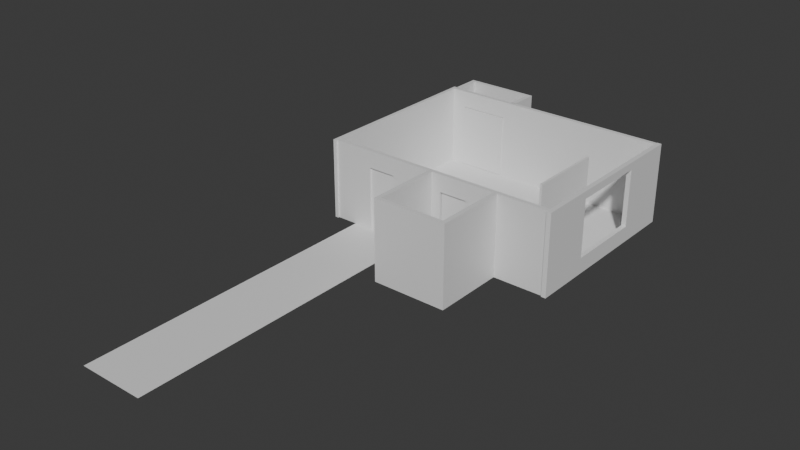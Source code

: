 # Source: Apartmentv2.blend  (saved by Blender 4.2.67; exported with 4.5.12 LTS)
import bpy
from mathutils import Matrix  # noqa: F401  (used for matrix-valued properties, if any)

bpy.ops.wm.read_factory_settings(use_empty=True)
scene = bpy.context.scene
scene.name = 'Scene'

# ---- collections
col_collection = bpy.data.collections.new('Collection'); scene.collection.children.link(col_collection)
col_collection_2 = bpy.data.collections.new('Collection 2'); scene.collection.children.link(col_collection_2)
col_floors = bpy.data.collections.new('floors'); scene.collection.children.link(col_floors)
col_doorelementplaceholders = bpy.data.collections.new('doorElementPlaceholders'); scene.collection.children.link(col_doorelementplaceholders)

# ---- materials (node trees are filled in below, after node groups)
mat_m_metaltiled = bpy.data.materials.new('M_metalTiled')
mat_m_outlet = bpy.data.materials.new('M_outlet')
mat_m_wallborder = bpy.data.materials.new('M_wallBorder')
mat_m_outlet_001 = bpy.data.materials.new('M_outlet.001')
mat_m_woodwall = bpy.data.materials.new('M_woodWall')
mat_m_tiledfloor = bpy.data.materials.new('M_TiledFloor')
mat_m_carpet = bpy.data.materials.new('M_carpet')

# ---- material node trees
mat_m_metaltiled.use_nodes = True; mat_m_metaltiled.node_tree.nodes.clear()
_N = mat_m_metaltiled.node_tree.nodes; _L = mat_m_metaltiled.node_tree.links
n0 = _N.new('ShaderNodeBsdfPrincipled'); n0.name = 'Principled BSDF'; n0.location = (10, 300)
n1 = _N.new('ShaderNodeOutputMaterial'); n1.name = 'Material Output'; n1.location = (300, 300)
_L.new(n0.outputs[0], n1.inputs[0])
n1.is_active_output = True
mat_m_outlet.use_nodes = True; mat_m_outlet.node_tree.nodes.clear()
_N = mat_m_outlet.node_tree.nodes; _L = mat_m_outlet.node_tree.links
n0 = _N.new('ShaderNodeBsdfPrincipled'); n0.name = 'Principled BSDF'; n0.location = (10, 300)
n1 = _N.new('ShaderNodeOutputMaterial'); n1.name = 'Material Output'; n1.location = (300, 300)
_L.new(n0.outputs[0], n1.inputs[0])
n1.is_active_output = True
mat_m_wallborder.use_nodes = True; mat_m_wallborder.node_tree.nodes.clear()
_N = mat_m_wallborder.node_tree.nodes; _L = mat_m_wallborder.node_tree.links
n0 = _N.new('ShaderNodeBsdfPrincipled'); n0.name = 'Principled BSDF'; n0.location = (10, 300)
n1 = _N.new('ShaderNodeOutputMaterial'); n1.name = 'Material Output'; n1.location = (300, 300)
_L.new(n0.outputs[0], n1.inputs[0])
n1.is_active_output = True
mat_m_outlet_001.use_nodes = True; mat_m_outlet_001.node_tree.nodes.clear()
_N = mat_m_outlet_001.node_tree.nodes; _L = mat_m_outlet_001.node_tree.links
n0 = _N.new('ShaderNodeBsdfPrincipled'); n0.name = 'Principled BSDF'; n0.location = (10, 300)
n1 = _N.new('ShaderNodeOutputMaterial'); n1.name = 'Material Output'; n1.location = (300, 300)
_L.new(n0.outputs[0], n1.inputs[0])
n1.is_active_output = True
mat_m_woodwall.use_nodes = True; mat_m_woodwall.node_tree.nodes.clear()
_N = mat_m_woodwall.node_tree.nodes; _L = mat_m_woodwall.node_tree.links
n0 = _N.new('ShaderNodeBsdfPrincipled'); n0.name = 'Principled BSDF'; n0.location = (10, 300)
n1 = _N.new('ShaderNodeOutputMaterial'); n1.name = 'Material Output'; n1.location = (300, 300)
_L.new(n0.outputs[0], n1.inputs[0])
n1.is_active_output = True
mat_m_tiledfloor.use_nodes = True; mat_m_tiledfloor.node_tree.nodes.clear()
_N = mat_m_tiledfloor.node_tree.nodes; _L = mat_m_tiledfloor.node_tree.links
n0 = _N.new('ShaderNodeBsdfPrincipled'); n0.name = 'Principled BSDF'; n0.location = (10, 300)
n1 = _N.new('ShaderNodeOutputMaterial'); n1.name = 'Material Output'; n1.location = (300, 300)
_L.new(n0.outputs[0], n1.inputs[0])
n1.is_active_output = True
mat_m_carpet.use_nodes = True; mat_m_carpet.node_tree.nodes.clear()
_N = mat_m_carpet.node_tree.nodes; _L = mat_m_carpet.node_tree.links
n0 = _N.new('ShaderNodeBsdfPrincipled'); n0.name = 'Principled BSDF'; n0.location = (10, 300)
n1 = _N.new('ShaderNodeOutputMaterial'); n1.name = 'Material Output'; n1.location = (300, 300)
_L.new(n0.outputs[0], n1.inputs[0])
n1.is_active_output = True

# ---- world
world_world = bpy.data.worlds.new('World'); scene.world = world_world
world_world.use_nodes = True; world_world.node_tree.nodes.clear()
_N = world_world.node_tree.nodes; _L = world_world.node_tree.links
n0 = _N.new('ShaderNodeOutputWorld'); n0.name = 'World Output'; n0.location = (300, 300)
n1 = _N.new('ShaderNodeBackground'); n1.name = 'Background'; n1.location = (10, 300)
n1.inputs[0].default_value = (0.05088, 0.05088, 0.05088, 1.0)
_L.new(n1.outputs[0], n0.inputs[0])
n0.is_active_output = True
world_world.color = (0.05088, 0.05088, 0.05088)
world_world.sun_shadow_jitter_overblur = 0.0

# ---- meshes
me_plane_003 = bpy.data.meshes.new('Plane.003')
me_plane_003.from_pydata([(-101.9, 72.29, -6.441), (100.0, 72.29, -6.441), (-101.9, 74.2, -6.441), (100.0, 74.2, -6.441), (-101.4, 73.69, -3.996), (-101.4, 72.8, -3.996), (99.57, 72.8, -3.996), (99.57, 73.69, -3.996), (-101.9, 73.87, -3.996), (-101.9, 72.62, -3.996), (100.0, 72.62, -3.996), (100.0, 73.87, -3.996), (-99.71, 73.81, -5.909), (-99.71, 72.68, -5.909), (99.67, 72.68, -5.909), (99.67, 73.81, -5.909), (100.0, 74.2, -5.238), (100.0, 72.29, -5.238), (-101.9, 72.29, -5.238), (-101.9, 74.2, -5.238), (-100.8, 73.81, -4.419), (99.6, 73.81, -4.419), (99.6, 72.68, -4.419), (-100.8, 72.68, -4.419), (100.0, 74.11, -4.423), (-101.9, 72.38, -4.423), (100.0, 72.38, -4.423), (-101.9, 74.11, -4.423)], [], [(0, 2, 3, 1), (21, 20, 12, 15), (26, 24, 11, 10), (27, 25, 9, 8), (24, 27, 8, 11), (25, 26, 10, 9), (5, 4, 8, 9), (6, 5, 9, 10), (7, 6, 10, 11), (4, 7, 11, 8), (13, 14, 15, 12), (23, 22, 14, 13), (22, 21, 15, 14), (20, 23, 13, 12), (0, 1, 17, 18), (3, 2, 19, 16), (2, 0, 18, 19), (1, 3, 16, 17), (4, 5, 23, 20), (6, 7, 21, 22), (5, 6, 22, 23), (7, 4, 20, 21), (18, 17, 26, 25), (16, 19, 27, 24), (19, 18, 25, 27), (17, 16, 24, 26)])
_uv = me_plane_003.uv_layers.new(name='UVMap')
_uv.uv.foreach_set('vector', [0.03383, 1.0, 0.02439, 1.0, 0.02439, 1.842e-07, 0.03383, -6.586e-09, 0.03588, 0.9959, 0.03588, 0.002979, 0.04325, 0.008482, 0.04325, 0.9962, 0.07348, 0.5601, 0.0649, 0.5601, 0.06609, 0.558, 0.07228, 0.558, 0.07348, 0.5722, 0.0649, 0.5722, 0.06609, 0.5701, 0.07228, 0.5701, 0.01438, -3.671e-08, 0.01438, 1.0, 0.01219, 1.0, 0.01219, -3.688e-08, 0.002189, 1.652e-10, 0.002188, 1.0, -1.986e-10, 1.0, 7.53e-08, 5.685e-15, 0.05795, 0.002135, 0.05357, 0.002135, 0.05266, 2.302e-09, 0.05885, 1.916e-07, 0.05795, 0.9979, 0.05795, 0.002135, 0.05885, 1.916e-07, 0.05885, 1.0, 0.05357, 0.9979, 0.05795, 0.9979, 0.05885, 1.0, 0.05266, 1.0, 0.05357, 0.002135, 0.05357, 0.9979, 0.05266, 1.0, 0.05266, 2.302e-09, 0.06447, 1.162e-07, 0.06447, 0.9877, 0.05885, 0.9877, 0.05885, 2.572e-09, 0.0453, 0.9932, 0.0453, 0.0003215, 0.05266, 3.976e-09, 0.05266, 0.9877, 0.06447, 0.5843, 0.07008, 0.5843, 0.07008, 0.5917, 0.06447, 0.5917, 0.06447, 0.5917, 0.07008, 0.5917, 0.07008, 0.5991, 0.06447, 0.5991, 0.01219, 9.206e-10, 0.01219, 1.0, 0.006247, 1.0, 0.006247, 4.716e-10, 0.02439, -3.596e-08, 0.02439, 1.0, 0.01844, 1.0, 0.01844, -3.641e-08, 0.07391, 0.5822, 0.06447, 0.5822, 0.06447, 0.5762, 0.07391, 0.5762, 0.07391, 0.5701, 0.06447, 0.5701, 0.06447, 0.5641, 0.07391, 0.5641, 0.05357, 0.002135, 0.05795, 0.002135, 0.05857, 0.005114, 0.05296, 0.005113, 0.06509, 0.5822, 0.06947, 0.5822, 0.07008, 0.5843, 0.06447, 0.5843, 0.04325, 0.9962, 0.04325, 0.0004956, 0.0453, 0.0003215, 0.0453, 0.9932, 0.03383, 0.9957, 0.03383, 2.554e-09, 0.03588, 0.002979, 0.03588, 0.9959, 0.006247, 4.716e-10, 0.006247, 1.0, 0.002188, 1.0, 0.002189, 1.652e-10, 0.01844, -3.641e-08, 0.01844, 1.0, 0.01438, 1.0, 0.01438, -3.671e-08, 0.07391, 0.5762, 0.06447, 0.5762, 0.0649, 0.5722, 0.07348, 0.5722, 0.07391, 0.5641, 0.06447, 0.5641, 0.0649, 0.5601, 0.07348, 0.5601])
me_plane_003.materials.append(mat_m_metaltiled)
me_plane_003.update()
me_plane_004 = bpy.data.meshes.new('Plane.004')
me_plane_004.from_pydata([(-0.8425, -0.375, 0.0), (0.375, -0.375, 0.0), (-0.8425, 0.375, 0.0), (0.375, 0.375, 0.0), (-0.8425, -0.375, -0.08575), (0.375, -0.375, -0.08575), (-0.8425, 0.375, -0.08575), (0.375, 0.375, -0.08575), (-0.8425, 0.0, -0.01428), (0.375, 0.0, -0.01428), (-0.8425, -0.1994, 0.03348), (-0.8425, 0.1994, 0.03348), (-0.8425, 0.0, -0.01423), (-0.8425, 0.0, 0.04921), (0.375, 0.1994, 0.03348), (0.375, -0.1994, 0.03348), (0.375, 0.0, -0.01423), (0.375, 0.0, 0.04921)], [], [(3, 14, 16, 9, 7), (12, 11, 2, 6, 8), (11, 14, 3, 2), (16, 15, 1, 5, 9), (0, 1, 15, 10), (2, 3, 7, 6), (1, 0, 4, 5), (10, 13, 12), (13, 11, 12), (14, 17, 16), (17, 15, 16), (14, 11, 13, 17), (17, 13, 10, 15), (0, 10, 12, 8, 4)])
_uv = me_plane_004.uv_layers.new(name='UVMap')
_uv.uv.foreach_set('vector', [0.06489, 0.6353, 0.06506, 0.6362, 0.06482, 0.6371, 0.06482, 0.6371, 0.06447, 0.6353, 0.06482, 0.6409, 0.06506, 0.6418, 0.06489, 0.6427, 0.06447, 0.6427, 0.06482, 0.6409, 0.06731, 0.6051, 0.06731, 0.5991, 0.06818, 0.5991, 0.06818, 0.6051, 0.06482, 0.6371, 0.06506, 0.6381, 0.06489, 0.639, 0.06447, 0.639, 0.06482, 0.6371, 0.06447, 0.6051, 0.06447, 0.5991, 0.06534, 0.5991, 0.06534, 0.6051, 0.06447, 0.6172, 0.06447, 0.6112, 0.06489, 0.6112, 0.06489, 0.6172, 0.06447, 0.6232, 0.06447, 0.6172, 0.06489, 0.6172, 0.06489, 0.6232, 0.06506, 0.6399, 0.06514, 0.6409, 0.06482, 0.6409, 0.06514, 0.6409, 0.06506, 0.6418, 0.06482, 0.6409, 0.06506, 0.6362, 0.06514, 0.6371, 0.06482, 0.6371, 0.06514, 0.6371, 0.06506, 0.6381, 0.06482, 0.6371, 0.06731, 0.5991, 0.06731, 0.6051, 0.06633, 0.6051, 0.06633, 0.5991, 0.06633, 0.5991, 0.06633, 0.6051, 0.06534, 0.6051, 0.06534, 0.5991, 0.06489, 0.639, 0.06506, 0.6399, 0.06482, 0.6409, 0.06482, 0.6409, 0.06447, 0.639])
me_plane_004.materials.append(mat_m_metaltiled)
me_plane_004.update()
me_plane_005 = bpy.data.meshes.new('Plane.005')
me_plane_005.from_pydata([(-0.8425, -0.375, 0.0), (0.375, -0.375, 0.0), (-0.8425, 0.375, 0.0), (0.375, 0.375, 0.0), (-0.8425, -0.375, -0.08575), (0.375, -0.375, -0.08575), (-0.8425, 0.375, -0.08575), (0.375, 0.375, -0.08575), (-0.8425, 0.0, -0.01428), (0.375, 0.0, -0.01428), (-0.8425, -0.1994, 0.03348), (-0.8425, 0.1994, 0.03348), (-0.8425, 0.0, -0.01423), (-0.8425, 0.0, 0.04921), (0.375, 0.1994, 0.03348), (0.375, -0.1994, 0.03348), (0.375, 0.0, -0.01423), (0.375, 0.0, 0.04921)], [], [(3, 14, 16, 9, 7), (12, 11, 2, 6, 8), (11, 14, 3, 2), (16, 15, 1, 5, 9), (0, 1, 15, 10), (2, 3, 7, 6), (1, 0, 4, 5), (10, 13, 12), (13, 11, 12), (14, 17, 16), (17, 15, 16), (14, 11, 13, 17), (17, 13, 10, 15), (0, 10, 12, 8, 4)])
_uv = me_plane_005.uv_layers.new(name='UVMap')
_uv.uv.foreach_set('vector', [0.06489, 0.6427, 0.06506, 0.6436, 0.06482, 0.6446, 0.06482, 0.6446, 0.06447, 0.6427, 0.06482, 0.6483, 0.06506, 0.6493, 0.06489, 0.6501, 0.06447, 0.6501, 0.06482, 0.6483, 0.06731, 0.6112, 0.06731, 0.6051, 0.06818, 0.6051, 0.06818, 0.6112, 0.06482, 0.6446, 0.06506, 0.6456, 0.06489, 0.6464, 0.06447, 0.6464, 0.06482, 0.6446, 0.06447, 0.6112, 0.06447, 0.6051, 0.06534, 0.6051, 0.06534, 0.6112, 0.06447, 0.6292, 0.06447, 0.6232, 0.06489, 0.6232, 0.06489, 0.6292, 0.06447, 0.6353, 0.06447, 0.6292, 0.06489, 0.6292, 0.06489, 0.6353, 0.06506, 0.6473, 0.06514, 0.6483, 0.06482, 0.6483, 0.06514, 0.6483, 0.06506, 0.6493, 0.06482, 0.6483, 0.06506, 0.6436, 0.06514, 0.6446, 0.06482, 0.6446, 0.06514, 0.6446, 0.06506, 0.6456, 0.06482, 0.6446, 0.06731, 0.6051, 0.06731, 0.6112, 0.06633, 0.6112, 0.06633, 0.6051, 0.06633, 0.6051, 0.06633, 0.6112, 0.06534, 0.6112, 0.06534, 0.6051, 0.06489, 0.6464, 0.06506, 0.6473, 0.06482, 0.6483, 0.06482, 0.6483, 0.06447, 0.6464])
me_plane_005.materials.append(mat_m_metaltiled)
me_plane_005.update()
me_cube_003 = bpy.data.meshes.new('Cube.003')
me_cube_003.from_pydata([(-0.4264, -4.576, -6.5), (-0.4264, 4.576, -6.5), (-0.4264, -4.576, 6.5), (-0.4264, 4.576, 6.5), (0.4264, -4.069, 6.005), (0.4264, -4.069, -6.005), (0.4264, 4.069, -6.005), (0.4264, 4.069, 6.005), (0.263, -4.268, -6.216), (0.006531, -4.434, -6.381), (0.006531, -4.434, 6.381), (0.263, -4.268, 6.216), (0.263, 4.268, -6.216), (0.006531, 4.434, -6.381), (0.263, 4.268, 6.216), (0.006531, 4.434, 6.381)], [], [(5, 6, 7, 4), (10, 15, 3, 2), (6, 5, 8, 12), (4, 7, 14, 11), (7, 6, 12, 14), (15, 13, 1, 3), (9, 10, 2, 0), (13, 9, 0, 1), (15, 10, 11, 14), (13, 15, 14, 12), (9, 13, 12, 8), (10, 9, 8, 11), (5, 4, 11, 8)])
me_cube_003.polygons.foreach_set('use_smooth', [True] * 13)
_uv = me_cube_003.uv_layers.new(name='UVMap')
_uv.uv.foreach_set('vector', [0.469, 0.5275, 0.1508, 0.5275, 0.1508, 0.05797, 0.469, 0.05797, 0.1031, 0.06342, 0.1031, 0.4363, 0.08441, 0.4423, 0.08441, 0.05744, 0.08441, 0.8059, 0.08441, 0.4637, 0.09431, 0.4553, 0.09431, 0.8143, 0.1256, 0.07877, 0.1256, 0.421, 0.1157, 0.4294, 0.1157, 0.0704, 0.1261, 0.1889, 0.1261, 0.6939, 0.1157, 0.7028, 0.1157, 0.18, 0.1029, 0.173, 0.1029, 0.7097, 0.08441, 0.7147, 0.08441, 0.168, 0.1076, 0.725, 0.1076, 0.1884, 0.1261, 0.1834, 0.1261, 0.7301, 0.107, 0.8212, 0.107, 0.4483, 0.1256, 0.4423, 0.1256, 0.8272, 0.1031, 0.4363, 0.1031, 0.06342, 0.1157, 0.0704, 0.1157, 0.4294, 0.1029, 0.7097, 0.1029, 0.173, 0.1157, 0.18, 0.1157, 0.7028, 0.107, 0.4483, 0.107, 0.8212, 0.09431, 0.8143, 0.09431, 0.4553, 0.1076, 0.1884, 0.1076, 0.725, 0.09479, 0.7181, 0.09479, 0.1953, 0.08441, 0.7092, 0.08441, 0.2042, 0.09479, 0.1953, 0.09479, 0.7181])
me_cube_003.materials.append(mat_m_outlet)
me_cube_003.update()
me_cube = bpy.data.meshes.new('Cube')
me_cube.from_pydata([(-122.2, -246.4, -298.8), (42.06, -246.4, -298.8), (-122.2, -246.6, -298.8), (-122.2, -246.6, -291.4), (42.06, -246.6, -298.8), (42.06, -246.6, -291.4), (-122.2, -246.4, -291.8), (-122.2, -246.4, -292.0), (42.06, -246.4, -292.0), (42.06, -246.4, -291.8), (42.06, -246.6, -292.0), (-122.2, -246.6, -292.0)], [], [(5, 9, 6, 3), (10, 5, 3, 11), (0, 7, 8, 1), (1, 4, 2, 0), (6, 9, 8, 7), (4, 10, 11, 2), (8, 9, 5, 10), (1, 8, 10, 4), (7, 0, 2, 11), (7, 11, 3, 6)])
_uv = me_cube.uv_layers.new(name='UVMap')
_uv.uv.foreach_set('vector', [0.1705, 0.6062, 0.1713, 0.6062, 0.1713, 0.9093, 0.1705, 0.9093, 0.1715, 0.6062, 0.1705, 0.6062, 0.1705, 0.3031, 0.1715, 0.3031, 0.1839, 0.9093, 0.1716, 0.9093, 0.1716, 0.6062, 0.1839, 0.6062, 0.1208, 0.5971, 0.1203, 0.6769, 0.1203, 0.3738, 0.1208, 0.3738, 0.1713, 0.9093, 0.1713, 0.6062, 0.1716, 0.6062, 0.1716, 0.9093, 0.1842, 0.6062, 0.1715, 0.6062, 0.1715, 0.3031, 0.1842, 0.3031, 0.06847, 0.864, 0.06854, 0.8638, 0.06891, 0.863, 0.06891, 0.864, 0.06847, 0.8767, 0.06847, 0.864, 0.06891, 0.864, 0.06891, 0.8767, 0.06891, 0.8777, 0.06891, 0.8904, 0.06847, 0.8904, 0.06847, 0.8777, 0.06891, 0.8777, 0.06847, 0.8777, 0.06847, 0.8767, 0.06884, 0.8775])
me_cube.materials.append(mat_m_wallborder)
me_cube.update()
me_cube_005 = bpy.data.meshes.new('Cube.005')
me_cube_005.from_pydata([(127.8, -246.4, -298.8), (380.6, -246.4, -298.8), (127.8, -246.6, -298.8), (127.8, -246.6, -291.4), (380.6, -246.6, -298.8), (380.6, -246.6, -291.4), (127.8, -246.4, -291.8), (127.8, -246.4, -292.0), (380.6, -246.4, -292.0), (380.6, -246.4, -291.8), (380.6, -246.6, -292.0), (127.8, -246.6, -292.0)], [], [(5, 9, 6, 3), (10, 5, 3, 11), (0, 7, 8, 1), (1, 4, 2, 0), (6, 9, 8, 7), (4, 10, 11, 2), (8, 9, 5, 10), (1, 8, 10, 4), (7, 0, 2, 11), (7, 11, 3, 6)])
_uv = me_cube_005.uv_layers.new(name='UVMap')
_uv.uv.foreach_set('vector', [0.1705, 0.6062, 0.1713, 0.6062, 0.1713, 0.9093, 0.1705, 0.9093, 0.1715, 0.6062, 0.1705, 0.6062, 0.1705, 0.3031, 0.1715, 0.3031, 0.1839, 0.9093, 0.1716, 0.9093, 0.1716, 0.6062, 0.1839, 0.6062, 0.1208, 0.5971, 0.1203, 0.6769, 0.1203, 0.3738, 0.1208, 0.3738, 0.1713, 0.9093, 0.1713, 0.6062, 0.1716, 0.6062, 0.1716, 0.9093, 0.1842, 0.6062, 0.1715, 0.6062, 0.1715, 0.3031, 0.1842, 0.3031, 0.06847, 0.8914, 0.06854, 0.8911, 0.06891, 0.8904, 0.06891, 0.8914, 0.06847, 0.9041, 0.06847, 0.8914, 0.06891, 0.8914, 0.06891, 0.9041, 0.06891, 0.9051, 0.06891, 0.9178, 0.06847, 0.9178, 0.06847, 0.9051, 0.06891, 0.9051, 0.06847, 0.9051, 0.06847, 0.9041, 0.06884, 0.9048])
me_cube_005.materials.append(mat_m_wallborder)
me_cube_005.update()
me_cube_006 = bpy.data.meshes.new('Cube.006')
me_cube_006.from_pydata([(380.7, -247.3, -298.8), (380.7, 294.6, -298.8), (380.9, -247.3, -298.8), (380.9, -247.3, -291.4), (380.9, 294.6, -298.8), (380.9, 294.6, -291.4), (380.7, -247.3, -291.8), (380.7, -247.3, -292.0), (380.7, 294.6, -292.0), (380.7, 294.6, -291.8), (380.9, 294.6, -292.0), (380.9, -247.3, -292.0)], [], [(5, 9, 6, 3), (10, 5, 3, 11), (0, 7, 8, 1), (1, 4, 2, 0), (6, 9, 8, 7), (4, 10, 11, 2), (8, 9, 5, 10), (1, 8, 10, 4), (7, 0, 2, 11), (7, 11, 3, 6)])
_uv = me_cube_006.uv_layers.new(name='UVMap')
_uv.uv.foreach_set('vector', [0.137, 3.08e-09, 0.1378, 3.14e-09, 0.1378, 1.0, 0.137, 1.0, 0.001014, 1.0, 3.714e-08, 1.0, 1.126e-07, -2.816e-08, 0.001014, -2.808e-08, 0.1504, 1.0, 0.1381, 1.0, 0.1381, 3.163e-09, 0.1504, 4.093e-09, 0.1208, 0.5971, 0.1203, 0.6769, 0.1203, 0.3738, 0.1208, 0.3738, 0.1378, 1.0, 0.1378, 3.14e-09, 0.1381, 3.163e-09, 0.1381, 1.0, 0.01369, 1.0, 0.001014, 1.0, 0.001014, -2.808e-08, 0.01369, -2.712e-08, 0.06847, 0.7134, 0.06854, 0.7131, 0.06891, 0.7124, 0.06891, 0.7134, 0.06847, 0.7261, 0.06847, 0.7134, 0.06891, 0.7134, 0.06891, 0.7261, 0.06891, 0.9188, 0.06891, 0.9315, 0.06847, 0.9315, 0.06847, 0.9188, 0.06891, 0.9188, 0.06847, 0.9188, 0.06847, 0.9178, 0.06884, 0.9185])
me_cube_006.materials.append(mat_m_wallborder)
me_cube_006.update()
me_cube_007 = bpy.data.meshes.new('Cube.007')
me_cube_007.from_pydata([(-329.8, 293.2, -298.8), (-329.8, -248.7, -298.8), (-330.1, 293.2, -298.8), (-330.1, 293.2, -291.4), (-330.1, -248.7, -298.8), (-330.1, -248.7, -291.4), (-329.9, 293.2, -291.8), (-329.8, 293.2, -292.0), (-329.8, -248.7, -292.0), (-329.9, -248.7, -291.8), (-330.1, -248.7, -292.0), (-330.1, 293.2, -292.0)], [], [(5, 9, 6, 3), (10, 5, 3, 11), (0, 7, 8, 1), (1, 4, 2, 0), (6, 9, 8, 7), (4, 10, 11, 2), (8, 9, 5, 10), (1, 8, 10, 4), (7, 0, 2, 11), (7, 11, 3, 6)])
_uv = me_cube_007.uv_layers.new(name='UVMap')
_uv.uv.foreach_set('vector', [0.137, 3.08e-09, 0.1378, 3.14e-09, 0.1378, 1.0, 0.137, 1.0, 0.01471, 1.0, 0.01369, 1.0, 0.01369, 1.034e-09, 0.01471, 1.11e-09, 0.1504, 1.0, 0.1381, 1.0, 0.1381, 3.163e-09, 0.1504, 4.093e-09, 0.1208, 0.5971, 0.1203, 0.6769, 0.1203, 0.3738, 0.1208, 0.3738, 0.1378, 1.0, 0.1378, 3.14e-09, 0.1381, 3.163e-09, 0.1381, 1.0, 0.02739, 1.0, 0.01471, 1.0, 0.01471, 1.11e-09, 0.02739, 2.068e-09, 0.06847, 0.9325, 0.06854, 0.9322, 0.06891, 0.9315, 0.06891, 0.9325, 0.06847, 0.9452, 0.06847, 0.9325, 0.06891, 0.9325, 0.06891, 0.9452, 0.06891, 0.9462, 0.06891, 0.9589, 0.06847, 0.9589, 0.06847, 0.9462, 0.06891, 0.9462, 0.06847, 0.9462, 0.06847, 0.9452, 0.06884, 0.9459])
me_cube_007.materials.append(mat_m_wallborder)
me_cube_007.update()
me_cube_008 = bpy.data.meshes.new('Cube.008')
me_cube_008.from_pydata([(-331.4, -246.4, -298.8), (-207.9, -246.4, -298.8), (-331.4, -246.6, -298.8), (-331.4, -246.6, -291.4), (-207.9, -246.6, -298.8), (-207.9, -246.6, -291.4), (-331.4, -246.4, -291.8), (-331.4, -246.4, -292.0), (-207.9, -246.4, -292.0), (-207.9, -246.4, -291.8), (-207.9, -246.6, -292.0), (-331.4, -246.6, -292.0)], [], [(5, 9, 6, 3), (10, 5, 3, 11), (0, 7, 8, 1), (1, 4, 2, 0), (6, 9, 8, 7), (4, 10, 11, 2), (8, 9, 5, 10), (1, 8, 10, 4), (7, 0, 2, 11), (7, 11, 3, 6)])
_uv = me_cube_008.uv_layers.new(name='UVMap')
_uv.uv.foreach_set('vector', [0.1705, 0.6062, 0.1713, 0.6062, 0.1713, 0.9093, 0.1705, 0.9093, 0.1715, 0.6062, 0.1705, 0.6062, 0.1705, 0.3031, 0.1715, 0.3031, 0.1839, 0.9093, 0.1716, 0.9093, 0.1716, 0.6062, 0.1839, 0.6062, 0.1208, 0.5971, 0.1203, 0.6769, 0.1203, 0.3738, 0.1208, 0.3738, 0.1713, 0.9093, 0.1713, 0.6062, 0.1716, 0.6062, 0.1716, 0.9093, 0.1842, 0.6062, 0.1715, 0.6062, 0.1715, 0.3031, 0.1842, 0.3031, 0.06847, 0.9599, 0.06854, 0.9596, 0.06891, 0.9589, 0.06891, 0.9599, 0.06847, 0.9726, 0.06847, 0.9599, 0.06891, 0.9599, 0.06891, 0.9726, 0.06891, 0.9736, 0.06891, 0.9863, 0.06847, 0.9863, 0.06847, 0.9736, 0.06891, 0.9736, 0.06847, 0.9736, 0.06847, 0.9726, 0.06884, 0.9733])
me_cube_008.materials.append(mat_m_wallborder)
me_cube_008.update()
me_cube_010 = bpy.data.meshes.new('Cube.010')
me_cube_010.from_pydata([(384.9, 290.4, -298.8), (-138.4, 290.4, -298.8), (384.9, 290.6, -298.8), (384.9, 290.6, -291.4), (-138.4, 290.6, -298.8), (-138.4, 290.6, -291.4), (384.9, 290.4, -291.8), (384.9, 290.4, -292.0), (-138.4, 290.4, -292.0), (-138.4, 290.4, -291.8), (-138.4, 290.6, -292.0), (384.9, 290.6, -292.0)], [], [(5, 9, 6, 3), (10, 5, 3, 11), (0, 7, 8, 1), (1, 4, 2, 0), (6, 9, 8, 7), (4, 10, 11, 2), (8, 9, 5, 10), (1, 8, 10, 4), (7, 0, 2, 11), (7, 11, 3, 6)])
_uv = me_cube_010.uv_layers.new(name='UVMap')
_uv.uv.foreach_set('vector', [0.137, 3.08e-09, 0.1378, 3.14e-09, 0.1378, 1.0, 0.137, 1.0, 0.0284, 0.9658, 0.02739, 0.9658, 0.02739, 2.068e-09, 0.0284, 2.144e-09, 0.1504, 1.0, 0.1381, 1.0, 0.1381, 3.163e-09, 0.1504, 4.093e-09, 0.1208, 0.5971, 0.1203, 0.6769, 0.1203, 0.3738, 0.1208, 0.3738, 0.1378, 1.0, 0.1378, 3.14e-09, 0.1381, 3.163e-09, 0.1381, 1.0, 0.04108, 0.9658, 0.0284, 0.9658, 0.0284, 2.144e-09, 0.04108, 3.102e-09, 0.06847, 0.7271, 0.06854, 0.7268, 0.06891, 0.7261, 0.06891, 0.7271, 0.06847, 0.7398, 0.06847, 0.7271, 0.06891, 0.7271, 0.06891, 0.7398, 0.06891, 0.9873, 0.06891, 1.0, 0.06847, 1.0, 0.06847, 0.9873, 0.06891, 0.9873, 0.06847, 0.9873, 0.06847, 0.9863, 0.06884, 0.987])
me_cube_010.materials.append(mat_m_wallborder)
me_cube_010.update()
me_cube_011 = bpy.data.meshes.new('Cube.011')
me_cube_011.from_pydata([(-287.3, 290.4, -298.8), (-330.6, 290.4, -298.8), (-287.3, 290.6, -298.8), (-287.3, 290.6, -291.4), (-330.6, 290.6, -298.8), (-330.6, 290.6, -291.4), (-287.3, 290.4, -291.8), (-287.3, 290.4, -292.0), (-330.6, 290.4, -292.0), (-330.6, 290.4, -291.8), (-330.6, 290.6, -292.0), (-287.3, 290.6, -292.0)], [], [(5, 9, 6, 3), (10, 5, 3, 11), (0, 7, 8, 1), (1, 4, 2, 0), (6, 9, 8, 7), (4, 10, 11, 2), (8, 9, 5, 10), (1, 8, 10, 4), (7, 0, 2, 11), (7, 11, 3, 6)])
_uv = me_cube_011.uv_layers.new(name='UVMap')
_uv.uv.foreach_set('vector', [0.137, 3.08e-09, 0.1378, 3.14e-09, 0.1378, 1.0, 0.137, 1.0, 0.06949, 0.7124, 0.06847, 0.7124, 0.06847, 0.6326, 0.06949, 0.6326, 0.1504, 1.0, 0.1381, 1.0, 0.1381, 3.163e-09, 0.1504, 4.093e-09, 0.1208, 0.5971, 0.1203, 0.6769, 0.1203, 0.3738, 0.1208, 0.3738, 0.1378, 1.0, 0.1378, 3.14e-09, 0.1381, 3.163e-09, 0.1381, 1.0, 0.08217, 0.7124, 0.06949, 0.7124, 0.06949, 0.6326, 0.08217, 0.6326, 0.06847, 0.7408, 0.06854, 0.7405, 0.06891, 0.7398, 0.06891, 0.7408, 0.06847, 0.7535, 0.06847, 0.7408, 0.06891, 0.7408, 0.06891, 0.7535, 0.08261, 0.001011, 0.08261, 0.01369, 0.08217, 0.01369, 0.08217, 0.001014, 0.08261, 0.001011, 0.08217, 0.001014, 0.08217, 0.0, 0.08254, 0.000721])
me_cube_011.materials.append(mat_m_wallborder)
me_cube_011.update()
me_cube_014 = bpy.data.meshes.new('Cube.014')
me_cube_014.from_pydata([(-317.2, 385.8, -298.8), (-317.2, 296.6, -298.8), (-317.4, 385.8, -298.8), (-317.4, 385.8, -291.4), (-317.4, 296.6, -298.8), (-317.4, 296.6, -291.4), (-317.2, 385.8, -291.8), (-317.2, 385.8, -292.0), (-317.2, 296.6, -292.0), (-317.2, 296.6, -291.8), (-317.4, 296.6, -292.0), (-317.4, 385.8, -292.0), (-114.8, 383.1, -298.8), (-317.4, 383.1, -298.8), (-114.8, 383.3, -298.8), (-114.8, 383.3, -291.4), (-317.4, 383.3, -298.8), (-317.4, 383.3, -291.4), (-114.8, 383.1, -291.8), (-114.8, 383.1, -292.0), (-317.4, 383.1, -292.0), (-317.4, 383.1, -291.8), (-317.4, 383.3, -292.0), (-114.8, 383.3, -292.0), (-117.5, 296.6, -298.8), (-117.5, 385.8, -298.8), (-117.2, 296.6, -298.8), (-117.2, 296.6, -291.4), (-117.2, 385.8, -298.8), (-117.2, 385.8, -291.4), (-117.4, 296.6, -291.8), (-117.5, 296.6, -292.0), (-117.5, 385.8, -292.0), (-117.4, 385.8, -291.8), (-117.2, 385.8, -292.0), (-117.2, 296.6, -292.0)], [], [(5, 9, 6, 3), (10, 5, 3, 11), (0, 7, 8, 1), (1, 4, 2, 0), (6, 9, 8, 7), (4, 10, 11, 2), (8, 9, 5, 10), (1, 8, 10, 4), (7, 0, 2, 11), (7, 11, 3, 6), (17, 21, 18, 15), (22, 17, 15, 23), (12, 19, 20, 13), (13, 16, 14, 12), (18, 21, 20, 19), (16, 22, 23, 14), (20, 21, 17, 22), (13, 20, 22, 16), (19, 12, 14, 23), (19, 23, 15, 18), (29, 33, 30, 27), (34, 29, 27, 35), (24, 31, 32, 25), (25, 28, 26, 24), (30, 33, 32, 31), (28, 34, 35, 26), (32, 33, 29, 34), (25, 32, 34, 28), (31, 24, 26, 35), (31, 35, 27, 30)])
_uv = me_cube_014.uv_layers.new(name='UVMap')
_uv.uv.foreach_set('vector', [0.137, 3.08e-09, 0.1378, 3.14e-09, 0.1378, 1.0, 0.137, 1.0, 0.06949, 0.4678, 0.06847, 0.4678, 0.06847, 0.3031, 0.06949, 0.3031, 0.1504, 1.0, 0.1381, 1.0, 0.1381, 3.163e-09, 0.1504, 4.093e-09, 0.1208, 0.5971, 0.1203, 0.6769, 0.1203, 0.3738, 0.1208, 0.3738, 0.1378, 1.0, 0.1378, 3.14e-09, 0.1381, 3.163e-09, 0.1381, 1.0, 0.08217, 0.4678, 0.06949, 0.4678, 0.06949, 0.3031, 0.08217, 0.3031, 0.08217, 0.01471, 0.08224, 0.01442, 0.08261, 0.01369, 0.08261, 0.01471, 0.08217, 0.02739, 0.08217, 0.01471, 0.08261, 0.01471, 0.08261, 0.02739, 0.08261, 0.0284, 0.08261, 0.04108, 0.08217, 0.04108, 0.08217, 0.0284, 0.08261, 0.0284, 0.08217, 0.0284, 0.08217, 0.02739, 0.08254, 0.02811, 0.137, 3.08e-09, 0.1378, 3.14e-09, 0.1378, 1.0, 0.137, 1.0, 0.05579, 0.3738, 0.05478, 0.3738, 0.05478, 1.821e-08, 0.05579, 1.829e-08, 0.1504, 1.0, 0.1381, 1.0, 0.1381, 3.163e-09, 0.1504, 4.093e-09, 0.1208, 0.5971, 0.1203, 0.6769, 0.1203, 0.3738, 0.1208, 0.3738, 0.1378, 1.0, 0.1378, 3.14e-09, 0.1381, 3.163e-09, 0.1381, 1.0, 0.06847, 0.3738, 0.05579, 0.3738, 0.05579, 1.829e-08, 0.06847, 1.925e-08, 0.08217, 0.04209, 0.08224, 0.0418, 0.08261, 0.04108, 0.08261, 0.0421, 0.08217, 0.05478, 0.08217, 0.04209, 0.08261, 0.0421, 0.08261, 0.05478, 0.08261, 0.05579, 0.08261, 0.06847, 0.08217, 0.06847, 0.08217, 0.05579, 0.08261, 0.05579, 0.08217, 0.05579, 0.08217, 0.05478, 0.08254, 0.0555, 0.137, 3.08e-09, 0.1378, 3.14e-09, 0.1378, 1.0, 0.137, 1.0, 0.06949, 0.6326, 0.06847, 0.6326, 0.06847, 0.4678, 0.06949, 0.4678, 0.1504, 1.0, 0.1381, 1.0, 0.1381, 3.163e-09, 0.1504, 4.093e-09, 0.1208, 0.5971, 0.1203, 0.6769, 0.1203, 0.3738, 0.1208, 0.3738, 0.1378, 1.0, 0.1378, 3.14e-09, 0.1381, 3.163e-09, 0.1381, 1.0, 0.08217, 0.6326, 0.06949, 0.6326, 0.06949, 0.4678, 0.08217, 0.4678, 0.06847, 0.8367, 0.06854, 0.8364, 0.06891, 0.8356, 0.06891, 0.8367, 0.06847, 0.8493, 0.06847, 0.8367, 0.06891, 0.8367, 0.06891, 0.8493, 0.08261, 0.08318, 0.08261, 0.09586, 0.08217, 0.09586, 0.08217, 0.08318, 0.08261, 0.08318, 0.08217, 0.08318, 0.08217, 0.08217, 0.08254, 0.08289])
me_cube_014.materials.append(mat_m_wallborder)
me_cube_014.update()
me_cube_017 = bpy.data.meshes.new('Cube.017')
me_cube_017.from_pydata([(11.55, -468.5, -298.8), (214.1, -468.5, -298.8), (11.55, -468.7, -298.8), (11.55, -468.7, -291.4), (214.1, -468.7, -298.8), (214.1, -468.7, -291.4), (11.55, -468.5, -291.8), (11.55, -468.5, -292.0), (214.1, -468.5, -292.0), (214.1, -468.5, -291.8), (214.1, -468.7, -292.0), (11.55, -468.7, -292.0)], [], [(5, 9, 6, 3), (10, 5, 3, 11), (0, 7, 8, 1), (1, 4, 2, 0), (6, 9, 8, 7), (4, 10, 11, 2), (8, 9, 5, 10), (1, 8, 10, 4), (7, 0, 2, 11), (7, 11, 3, 6)])
_uv = me_cube_017.uv_layers.new(name='UVMap')
_uv.uv.foreach_set('vector', [0.137, 3.08e-09, 0.1378, 3.14e-09, 0.1378, 1.0, 0.137, 1.0, 0.05579, 0.7477, 0.05478, 0.7477, 0.05478, 0.3738, 0.05579, 0.3738, 0.1504, 1.0, 0.1381, 1.0, 0.1381, 3.163e-09, 0.1504, 4.093e-09, 0.1208, 0.5971, 0.1203, 0.6769, 0.1203, 0.3738, 0.1208, 0.3738, 0.1378, 1.0, 0.1378, 3.14e-09, 0.1381, 3.163e-09, 0.1381, 1.0, 0.06847, 0.7477, 0.05579, 0.7477, 0.05579, 0.3738, 0.06847, 0.3738, 0.06847, 0.7819, 0.06854, 0.7816, 0.06891, 0.7809, 0.06891, 0.7819, 0.06847, 0.7946, 0.06847, 0.7819, 0.06891, 0.7819, 0.06891, 0.7946, 0.06891, 0.7956, 0.06891, 0.8083, 0.06847, 0.8083, 0.06847, 0.7956, 0.06891, 0.7956, 0.06847, 0.7956, 0.06847, 0.7946, 0.06884, 0.7953])
me_cube_017.materials.append(mat_m_wallborder)
me_cube_017.update()
me_cube_018 = bpy.data.meshes.new('Cube.018')
me_cube_018.from_pydata([(14.2, -256.4, -298.8), (14.2, -471.2, -298.8), (13.97, -256.4, -298.8), (13.97, -256.4, -291.4), (13.97, -471.2, -298.8), (13.97, -471.2, -291.4), (14.17, -256.4, -291.8), (14.2, -256.4, -292.0), (14.2, -471.2, -292.0), (14.17, -471.2, -291.8), (13.97, -471.2, -292.0), (13.97, -256.4, -292.0)], [], [(5, 9, 6, 3), (10, 5, 3, 11), (0, 7, 8, 1), (1, 4, 2, 0), (6, 9, 8, 7), (4, 10, 11, 2), (8, 9, 5, 10), (1, 8, 10, 4), (7, 0, 2, 11), (7, 11, 3, 6)])
_uv = me_cube_018.uv_layers.new(name='UVMap')
_uv.uv.foreach_set('vector', [0.137, 3.08e-09, 0.1378, 3.14e-09, 0.1378, 1.0, 0.137, 1.0, 0.0421, 0.3966, 0.04108, 0.3966, 0.04108, 3.102e-09, 0.0421, 3.178e-09, 0.1504, 1.0, 0.1381, 1.0, 0.1381, 3.163e-09, 0.1504, 4.093e-09, 0.1208, 0.5971, 0.1203, 0.6769, 0.1203, 0.3738, 0.1208, 0.3738, 0.1378, 1.0, 0.1378, 3.14e-09, 0.1381, 3.163e-09, 0.1381, 1.0, 0.05478, 0.3966, 0.0421, 0.3966, 0.0421, 3.178e-09, 0.05478, 4.136e-09, 0.06847, 0.823, 0.06854, 0.8227, 0.06891, 0.822, 0.06891, 0.823, 0.06847, 0.8356, 0.06847, 0.823, 0.06891, 0.823, 0.06891, 0.8356, 0.08261, 0.06948, 0.08261, 0.08217, 0.08217, 0.08217, 0.08217, 0.06949, 0.08261, 0.06948, 0.08217, 0.06949, 0.08217, 0.06847, 0.08254, 0.06919])
me_cube_018.materials.append(mat_m_wallborder)
me_cube_018.update()
me_cube_026 = bpy.data.meshes.new('Cube.026')
me_cube_026.from_pydata([(213.9, -471.2, -298.8), (213.9, -256.4, -298.8), (214.2, -471.2, -298.8), (214.2, -471.2, -291.4), (214.2, -256.4, -298.8), (214.2, -256.4, -291.4), (214.0, -471.2, -291.8), (213.9, -471.2, -292.0), (213.9, -256.4, -292.0), (214.0, -256.4, -291.8), (214.2, -256.4, -292.0), (214.2, -471.2, -292.0)], [], [(5, 9, 6, 3), (10, 5, 3, 11), (0, 7, 8, 1), (1, 4, 2, 0), (6, 9, 8, 7), (4, 10, 11, 2), (8, 9, 5, 10), (1, 8, 10, 4), (7, 0, 2, 11), (7, 11, 3, 6)])
_uv = me_cube_026.uv_layers.new(name='UVMap')
_uv.uv.foreach_set('vector', [0.137, 3.08e-09, 0.1378, 3.14e-09, 0.1378, 1.0, 0.137, 1.0, 0.0421, 0.7931, 0.04108, 0.7931, 0.04108, 0.3966, 0.0421, 0.3966, 0.1504, 1.0, 0.1381, 1.0, 0.1381, 3.163e-09, 0.1504, 4.093e-09, 0.1208, 0.5971, 0.1203, 0.6769, 0.1203, 0.3738, 0.1208, 0.3738, 0.1378, 1.0, 0.1378, 3.14e-09, 0.1381, 3.163e-09, 0.1381, 1.0, 0.05478, 0.7931, 0.0421, 0.7931, 0.0421, 0.3966, 0.05478, 0.3966, 0.06847, 0.8093, 0.06854, 0.809, 0.06891, 0.8083, 0.06891, 0.8093, 0.06847, 0.822, 0.06847, 0.8093, 0.06891, 0.8093, 0.06891, 0.822, 0.08261, 0.09687, 0.08261, 0.1096, 0.08217, 0.1096, 0.08217, 0.09687, 0.08261, 0.09687, 0.08217, 0.09687, 0.08217, 0.09586, 0.08254, 0.09658])
me_cube_026.materials.append(mat_m_wallborder)
me_cube_026.update()
me_cube_027 = bpy.data.meshes.new('Cube.027')
me_cube_027.from_pydata([(215.8, -259.5, -298.8), (128.0, -259.5, -298.8), (215.8, -259.3, -298.8), (215.8, -259.3, -291.4), (128.0, -259.3, -298.8), (128.0, -259.3, -291.4), (215.8, -259.5, -291.8), (215.8, -259.5, -292.0), (128.0, -259.5, -292.0), (128.0, -259.5, -291.8), (128.0, -259.3, -292.0), (215.8, -259.3, -292.0)], [], [(5, 9, 6, 3), (10, 5, 3, 11), (0, 7, 8, 1), (1, 4, 2, 0), (6, 9, 8, 7), (4, 10, 11, 2), (8, 9, 5, 10), (1, 8, 10, 4), (7, 0, 2, 11), (7, 11, 3, 6)])
_uv = me_cube_027.uv_layers.new(name='UVMap')
_uv.uv.foreach_set('vector', [0.1705, 0.6062, 0.1713, 0.6062, 0.1713, 0.9093, 0.1705, 0.9093, 0.1715, 0.6062, 0.1705, 0.6062, 0.1705, 0.3031, 0.1715, 0.3031, 0.1839, 0.9093, 0.1716, 0.9093, 0.1716, 0.6062, 0.1839, 0.6062, 0.1208, 0.5971, 0.1203, 0.6769, 0.1203, 0.3738, 0.1208, 0.3738, 0.1713, 0.9093, 0.1713, 0.6062, 0.1716, 0.6062, 0.1716, 0.9093, 0.1842, 0.6062, 0.1715, 0.6062, 0.1715, 0.3031, 0.1842, 0.3031, 0.08217, 0.1106, 0.08224, 0.1103, 0.08261, 0.1096, 0.08261, 0.1106, 0.08217, 0.1232, 0.08217, 0.1106, 0.08261, 0.1106, 0.08261, 0.1232, 0.08261, 0.1243, 0.08261, 0.1369, 0.08217, 0.1369, 0.08217, 0.1243, 0.08261, 0.1243, 0.08217, 0.1243, 0.08217, 0.1232, 0.08254, 0.124])
me_cube_027.materials.append(mat_m_wallborder)
me_cube_027.update()
me_cube_028 = bpy.data.meshes.new('Cube.028')
me_cube_028.from_pydata([(41.68, -259.5, -298.8), (13.71, -259.5, -298.8), (41.68, -259.3, -298.8), (41.68, -259.3, -291.4), (13.71, -259.3, -298.8), (13.71, -259.3, -291.4), (41.68, -259.5, -291.8), (41.68, -259.5, -292.0), (13.71, -259.5, -292.0), (13.71, -259.5, -291.8), (13.71, -259.3, -292.0), (41.68, -259.3, -292.0)], [], [(5, 9, 6, 3), (10, 5, 3, 11), (0, 7, 8, 1), (1, 4, 2, 0), (6, 9, 8, 7), (4, 10, 11, 2), (8, 9, 5, 10), (1, 8, 10, 4), (7, 0, 2, 11), (7, 11, 3, 6)])
_uv = me_cube_028.uv_layers.new(name='UVMap')
_uv.uv.foreach_set('vector', [0.1705, 0.6062, 0.1713, 0.6062, 0.1713, 0.9093, 0.1705, 0.9093, 0.1715, 0.6062, 0.1705, 0.6062, 0.1705, 0.3031, 0.1715, 0.3031, 0.1839, 0.9093, 0.1716, 0.9093, 0.1716, 0.6062, 0.1839, 0.6062, 0.1208, 0.5971, 0.1203, 0.6769, 0.1203, 0.3738, 0.1208, 0.3738, 0.1713, 0.9093, 0.1713, 0.6062, 0.1716, 0.6062, 0.1716, 0.9093, 0.1842, 0.6062, 0.1715, 0.6062, 0.1715, 0.3031, 0.1842, 0.3031, 0.08217, 0.138, 0.08224, 0.1377, 0.08261, 0.1369, 0.08261, 0.138, 0.08217, 0.1506, 0.08217, 0.138, 0.08261, 0.138, 0.08261, 0.1506, 0.08261, 0.1516, 0.08261, 0.1643, 0.08217, 0.1643, 0.08217, 0.1517, 0.08261, 0.1516, 0.08217, 0.1517, 0.08217, 0.1506, 0.08254, 0.1514])
me_cube_028.materials.append(mat_m_wallborder)
me_cube_028.update()
me_cube_029 = bpy.data.meshes.new('Cube.029')
me_cube_029.from_pydata([(1.387, -259.4, -298.8), (-122.1, -259.4, -298.8), (1.387, -259.2, -298.8), (1.387, -259.2, -291.4), (-122.1, -259.2, -298.8), (-122.1, -259.2, -291.4), (1.387, -259.4, -291.8), (1.387, -259.4, -292.0), (-122.1, -259.4, -292.0), (-122.1, -259.4, -291.8), (-122.1, -259.2, -292.0), (1.387, -259.2, -292.0)], [], [(5, 9, 6, 3), (10, 5, 3, 11), (0, 7, 8, 1), (1, 4, 2, 0), (6, 9, 8, 7), (4, 10, 11, 2), (8, 9, 5, 10), (1, 8, 10, 4), (7, 0, 2, 11), (7, 11, 3, 6)])
_uv = me_cube_029.uv_layers.new(name='UVMap')
_uv.uv.foreach_set('vector', [0.1705, 0.6062, 0.1713, 0.6062, 0.1713, 0.9093, 0.1705, 0.9093, 0.1715, 0.6062, 0.1705, 0.6062, 0.1705, 0.3031, 0.1715, 0.3031, 0.1839, 0.9093, 0.1716, 0.9093, 0.1716, 0.6062, 0.1839, 0.6062, 0.1208, 0.5971, 0.1203, 0.6769, 0.1203, 0.3738, 0.1208, 0.3738, 0.1713, 0.9093, 0.1713, 0.6062, 0.1716, 0.6062, 0.1716, 0.9093, 0.1842, 0.6062, 0.1715, 0.6062, 0.1715, 0.3031, 0.1842, 0.3031, 0.06847, 0.7545, 0.06854, 0.7542, 0.06891, 0.7535, 0.06891, 0.7545, 0.06847, 0.7672, 0.06847, 0.7545, 0.06891, 0.7545, 0.06891, 0.7672, 0.06891, 0.7682, 0.06891, 0.7809, 0.06847, 0.7809, 0.06847, 0.7682, 0.06891, 0.7682, 0.06847, 0.7682, 0.06847, 0.7672, 0.06884, 0.7679])
me_cube_029.materials.append(mat_m_wallborder)
me_cube_029.update()
me_cube_030 = bpy.data.meshes.new('Cube.030')
me_cube_030.from_pydata([(-207.9, -259.4, -298.8), (-328.9, -259.4, -298.8), (-207.9, -259.2, -298.8), (-207.9, -259.2, -291.4), (-334.7, -259.2, -298.8), (-328.9, -259.2, -291.4), (-207.9, -259.4, -291.8), (-207.9, -259.4, -292.0), (-334.7, -259.4, -292.0), (-328.9, -259.4, -291.8), (-334.7, -259.2, -292.0), (-207.9, -259.2, -292.0)], [], [(5, 9, 6, 3), (10, 5, 3, 11), (0, 7, 8, 1), (1, 4, 2, 0), (6, 9, 8, 7), (4, 10, 11, 2), (8, 9, 5, 10), (1, 8, 10, 4), (7, 0, 2, 11), (7, 11, 3, 6)])
_uv = me_cube_030.uv_layers.new(name='UVMap')
_uv.uv.foreach_set('vector', [0.1015, 0.8295, 0.1008, 0.8295, 0.1008, 0.6062, 0.1015, 0.6062, 0.06949, 0.3031, 0.06847, 0.2233, 0.06847, 3.333e-08, 0.06949, 3.34e-08, 0.08797, 0.6062, 0.1005, 0.6062, 0.1005, 0.9093, 0.08797, 0.8295, 0.1208, 0.5971, 0.1203, 0.6769, 0.1203, 0.3738, 0.1208, 0.3738, 0.1008, 0.6062, 0.1008, 0.8295, 0.1005, 0.9093, 0.1005, 0.6062, 0.08217, 0.3031, 0.06949, 0.3031, 0.06949, 3.34e-08, 0.08217, 3.436e-08, 0.1005, 0.9093, 0.1008, 0.8295, 0.1015, 0.8295, 0.1005, 0.9093, 0.08797, 0.8295, 0.1005, 0.9093, 0.1005, 0.9093, 0.08804, 0.9093, 0.06891, 0.8504, 0.06891, 0.863, 0.06847, 0.863, 0.06847, 0.8504, 0.06891, 0.8504, 0.06847, 0.8504, 0.06847, 0.8493, 0.06884, 0.8501])
me_cube_030.materials.append(mat_m_wallborder)
me_cube_030.update()
me_cube_012 = bpy.data.meshes.new('Cube.012')
me_cube_012.from_pydata([(-0.4264, -4.576, -6.5), (-0.4264, 4.576, -6.5), (-0.4264, -4.576, 6.5), (-0.4264, 4.576, 6.5), (0.4264, -4.069, 6.005), (0.4264, -4.069, -6.005), (0.4264, 4.069, -6.005), (0.4264, 4.069, 6.005), (0.263, -4.268, -6.216), (0.006531, -4.434, -6.381), (0.006531, -4.434, 6.381), (0.263, -4.268, 6.216), (0.263, 4.268, -6.216), (0.006531, 4.434, -6.381), (0.263, 4.268, 6.216), (0.006531, 4.434, 6.381)], [], [(5, 6, 7, 4), (10, 15, 3, 2), (6, 5, 8, 12), (4, 7, 14, 11), (7, 6, 12, 14), (15, 13, 1, 3), (9, 10, 2, 0), (13, 9, 0, 1), (15, 10, 11, 14), (13, 15, 14, 12), (9, 13, 12, 8), (10, 9, 8, 11), (5, 4, 11, 8)])
me_cube_012.polygons.foreach_set('use_smooth', [True] * 13)
_uv = me_cube_012.uv_layers.new(name='UVMap')
_uv.uv.foreach_set('vector', [0.469, 0.5275, 0.1508, 0.5275, 0.1508, 0.05797, 0.469, 0.05797, 0.1031, 0.06342, 0.1031, 0.4363, 0.08441, 0.4423, 0.08441, 0.05744, 0.08441, 0.8059, 0.08441, 0.4637, 0.09431, 0.4553, 0.09431, 0.8143, 0.1256, 0.07877, 0.1256, 0.421, 0.1157, 0.4294, 0.1157, 0.0704, 0.1261, 0.1889, 0.1261, 0.6939, 0.1157, 0.7028, 0.1157, 0.18, 0.1029, 0.173, 0.1029, 0.7097, 0.08441, 0.7147, 0.08441, 0.168, 0.1076, 0.725, 0.1076, 0.1884, 0.1261, 0.1834, 0.1261, 0.7301, 0.107, 0.8212, 0.107, 0.4483, 0.1256, 0.4423, 0.1256, 0.8272, 0.1031, 0.4363, 0.1031, 0.06342, 0.1157, 0.0704, 0.1157, 0.4294, 0.1029, 0.7097, 0.1029, 0.173, 0.1157, 0.18, 0.1157, 0.7028, 0.107, 0.4483, 0.107, 0.8212, 0.09431, 0.8143, 0.09431, 0.4553, 0.1076, 0.1884, 0.1076, 0.725, 0.09479, 0.7181, 0.09479, 0.1953, 0.08441, 0.7092, 0.08441, 0.2042, 0.09479, 0.1953, 0.09479, 0.7181])
me_cube_012.materials.append(mat_m_outlet_001)
me_cube_012.update()
me_cube_001 = bpy.data.meshes.new('Cube.001')
me_cube_001.from_pydata([], [], [])
_uv = me_cube_001.uv_layers.new(name='UVMap')
_uv.uv.foreach_set('vector', [])
me_cube_001.materials.append(mat_m_woodwall)
me_cube_001.update()
me_cube_019 = bpy.data.meshes.new('Cube.019')
me_cube_019.from_pydata([(-330.2, -264.0, -298.8), (-330.2, -264.0, -52.16), (-330.2, 306.0, -298.8), (-330.2, 306.0, -52.16), (-340.8, 306.0, -298.8), (-340.8, -264.0, -298.8), (-340.8, -264.0, -52.16), (-340.8, 306.0, -52.16)], [], [(0, 2, 3, 1), (5, 6, 7, 4), (3, 2, 4, 7), (0, 1, 6, 5), (1, 3, 7, 6), (2, 0, 5, 4)])
_uv = me_cube_019.uv_layers.new(name='UVMap')
_uv.uv.foreach_set('vector', [0.2217, 0.2872, 0.2217, 0.6938, 0.04997, 0.6938, 0.04997, 0.2872, 0.4431, 0.6938, 0.2713, 0.6938, 0.2713, 0.2872, 0.4431, 0.2872, 0.5045, 0.2533, 0.5045, 0.4251, 0.4947, 0.4251, 0.4947, 0.2533, 0.4947, 0.6464, 0.4947, 0.4747, 0.5045, 0.4747, 0.5045, 0.6464, 0.4792, 0.2872, 0.4792, 0.6938, 0.4693, 0.6938, 0.4693, 0.2872, 0.482, 0.6938, 0.482, 0.2872, 0.4919, 0.2872, 0.4919, 0.6938])
me_cube_019.materials.append(mat_m_woodwall)
me_cube_019.update()
me_cube_020 = bpy.data.meshes.new('Cube.020')
me_cube_020.from_pydata([(-355.9, 300.0, -300.0), (-355.9, 300.0, -53.33), (587.1, 300.0, -300.0), (587.1, 300.0, -53.33), (-355.9, 300.0, -104.6), (587.1, 300.0, -104.6), (-101.7, 300.0, -300.0), (-101.7, 300.0, -53.33), (-101.7, 300.0, -104.6), (-299.2, 300.0, -300.0), (-299.2, 300.0, -53.33), (-299.2, 300.0, -104.6), (-355.9, 313.4, -104.6), (-355.9, 313.4, -300.0), (-299.2, 313.4, -300.0), (-101.7, 313.4, -53.33), (587.1, 313.4, -53.33), (587.1, 313.4, -104.6), (587.1, 313.4, -300.0), (-355.9, 313.4, -53.33), (-101.7, 313.4, -104.6), (-101.7, 313.4, -300.0), (-299.2, 313.4, -53.33), (-299.2, 313.4, -104.6)], [], [(8, 5, 3, 7), (6, 2, 5, 8), (11, 8, 7, 10), (4, 11, 10, 1), (0, 9, 11, 4), (20, 15, 16, 17), (21, 20, 17, 18), (23, 22, 15, 20), (12, 19, 22, 23), (13, 12, 23, 14), (9, 0, 13, 14), (10, 7, 15, 22), (11, 9, 14, 23), (3, 5, 17, 16), (1, 10, 22, 19), (7, 3, 16, 15), (8, 11, 23, 20), (5, 2, 18, 17), (6, 8, 20, 21), (0, 4, 12, 13), (2, 6, 21, 18), (4, 1, 19, 12)])
_uv = me_cube_020.uv_layers.new(name='UVMap')
_uv.uv.foreach_set('vector', [0.0561, 0.3415, 0.05482, 0.8211, 0.01909, 0.821, 0.02037, 0.3414, 0.1921, 0.3419, 0.1909, 0.8215, 0.05482, 0.8211, 0.0561, 0.3415, 0.05646, 0.204, 0.0561, 0.3415, 0.02037, 0.3414, 0.02074, 0.2039, 0.05657, 0.1644, 0.05646, 0.204, 0.02074, 0.2039, 0.02084, 0.1643, 0.1926, 0.1648, 0.1925, 0.2043, 0.05646, 0.204, 0.05657, 0.1644, 0.05481, 0.6482, 0.01908, 0.6481, 0.02105, 0.1684, 0.05678, 0.1686, 0.1909, 0.6488, 0.05481, 0.6482, 0.05678, 0.1686, 0.1928, 0.1691, 0.05424, 0.7857, 0.01851, 0.7856, 0.01908, 0.6481, 0.05481, 0.6482, 0.05408, 0.8252, 0.01835, 0.8251, 0.01851, 0.7856, 0.05424, 0.7857, 0.1901, 0.8258, 0.05408, 0.8252, 0.05424, 0.7857, 0.1903, 0.7863, 0.1925, 0.2043, 0.1926, 0.1648, 0.202, 0.1648, 0.2019, 0.2044, 0.2052, 0.7435, 0.2052, 0.5913, 0.2156, 0.5913, 0.2156, 0.7435, 0.2333, 0.2269, 0.2333, 0.363, 0.224, 0.363, 0.224, 0.2269, 0.2242, 0.2265, 0.2242, 0.2622, 0.2149, 0.2622, 0.2149, 0.2265, 0.2052, 0.7872, 0.2052, 0.7435, 0.2156, 0.7435, 0.2156, 0.7872, 0.2052, 0.5913, 0.2052, 0.1937, 0.2156, 0.1937, 0.2156, 0.5913, 0.2149, 0.7, 0.2149, 0.5625, 0.2242, 0.5625, 0.2242, 0.7, 0.2242, 0.2622, 0.2242, 0.3983, 0.2149, 0.3983, 0.2149, 0.2622, 0.224, 0.4959, 0.224, 0.3598, 0.2333, 0.3598, 0.2333, 0.4959, 0.2149, 0.5661, 0.2149, 0.43, 0.2242, 0.43, 0.2242, 0.5661, 0.1909, 0.8215, 0.1921, 0.3419, 0.2015, 0.3419, 0.2002, 0.8215, 0.2149, 0.43, 0.2149, 0.3943, 0.2242, 0.3943, 0.2242, 0.43])
me_cube_020.materials.append(mat_m_woodwall)
me_cube_020.update()
me_cube_021 = bpy.data.meshes.new('Cube.021')
me_cube_021.from_pydata([(587.1, -268.7, -300.0), (587.1, -268.7, -53.33), (587.1, 315.2, -300.0), (587.1, 315.2, -53.33), (587.1, 145.1, -76.35), (587.1, 145.1, -251.3), (587.1, -98.63, -251.3), (587.1, -98.63, -76.35), (605.9, 145.1, -76.35), (605.9, 145.1, -251.3), (605.9, -98.63, -251.3), (605.9, -98.63, -76.35), (605.9, 315.2, -53.33), (605.9, 315.2, -300.0), (605.9, -268.7, -300.0), (605.9, -268.7, -53.33)], [], [(4, 3, 2, 5), (5, 2, 0, 6), (7, 1, 3, 4), (6, 0, 1, 7), (8, 9, 13, 12), (9, 10, 14, 13), (11, 8, 12, 15), (10, 11, 15, 14), (1, 0, 14, 15), (0, 2, 13, 14), (6, 7, 11, 10), (5, 6, 10, 9), (3, 1, 15, 12), (2, 3, 12, 13), (7, 4, 8, 11), (4, 5, 9, 8)])
_uv = me_cube_021.uv_layers.new(name='UVMap')
_uv.uv.foreach_set('vector', [0.08568, 0.4029, 0.06944, 0.2845, 0.2412, 0.2842, 0.2075, 0.4027, 0.2075, 0.4027, 0.2412, 0.2842, 0.2419, 0.6908, 0.2078, 0.5724, 0.08598, 0.5726, 0.07016, 0.6911, 0.06944, 0.2845, 0.08568, 0.4029, 0.2078, 0.5724, 0.2419, 0.6908, 0.07016, 0.6911, 0.08598, 0.5726, 0.08524, 0.5723, 0.2071, 0.5723, 0.241, 0.6907, 0.06922, 0.6907, 0.2071, 0.5723, 0.2071, 0.4026, 0.241, 0.2841, 0.241, 0.6907, 0.08524, 0.4026, 0.08524, 0.5723, 0.06922, 0.6907, 0.06922, 0.2841, 0.2071, 0.4026, 0.08524, 0.4026, 0.06922, 0.2841, 0.241, 0.2841, 0.3121, 0.2496, 0.3121, 0.4214, 0.299, 0.4214, 0.299, 0.2496, 0.2825, 0.2651, 0.2825, 0.6717, 0.2694, 0.6717, 0.2694, 0.2651, 0.3287, 0.5061, 0.3287, 0.3843, 0.3418, 0.3843, 0.3418, 0.5061, 0.3139, 0.4192, 0.3139, 0.2495, 0.327, 0.2495, 0.327, 0.4192, 0.2842, 0.6717, 0.2842, 0.2651, 0.2973, 0.2651, 0.2973, 0.6717, 0.299, 0.6159, 0.299, 0.4441, 0.3121, 0.4441, 0.3121, 0.6159, 0.327, 0.4417, 0.327, 0.6114, 0.3139, 0.6114, 0.3139, 0.4417, 0.3418, 0.2463, 0.3418, 0.3682, 0.3287, 0.3682, 0.3287, 0.2463])
me_cube_021.materials.append(mat_m_woodwall)
me_cube_021.update()
me_cube_022 = bpy.data.meshes.new('Cube.022')
me_cube_022.from_pydata([(424.1, 3.744, -147.1), (424.1, 3.744, 99.61), (-18.59, 3.744, -147.1), (-18.59, 3.744, 99.61), (170.9, 3.744, -147.1), (170.9, 3.744, 99.61), (85.25, 3.744, 99.61), (85.25, 3.744, -147.1), (424.1, 3.744, 47.44), (-18.59, 3.744, 47.44), (170.9, 3.744, 47.44), (85.25, 3.744, 47.44), (-287.6, 3.744, -147.1), (-287.6, 3.744, 99.61), (-164.7, 3.744, -147.1), (-164.7, 3.744, 99.61), (-79.05, 3.744, 99.61), (-79.05, 3.744, -147.1), (-287.6, 3.744, 47.44), (-164.7, 3.744, 47.44), (-79.05, 3.744, 47.44), (424.1, -3.744, 47.44), (424.1, -3.744, -147.1), (170.9, -3.744, -147.1), (85.25, -3.744, 99.61), (-18.59, -3.744, 99.61), (-18.59, -3.744, 47.44), (-18.59, -3.744, -147.1), (424.1, -3.744, 99.61), (170.9, -3.744, 99.61), (170.9, -3.744, 47.44), (85.25, -3.744, -147.1), (85.25, -3.744, 47.44), (-287.6, -3.744, 47.44), (-287.6, -3.744, -147.1), (-164.7, -3.744, -147.1), (-79.05, -3.744, 99.61), (-287.6, -3.744, 99.61), (-164.7, -3.744, 99.61), (-164.7, -3.744, 47.44), (-79.05, -3.744, -147.1), (-79.05, -3.744, 47.44)], [], [(11, 9, 3, 6), (8, 10, 5, 1), (10, 11, 6, 5), (0, 4, 10, 8), (7, 2, 9, 11), (20, 16, 3, 9), (18, 13, 15, 19), (19, 15, 16, 20), (12, 18, 19, 14), (17, 20, 9, 2), (32, 24, 25, 26), (21, 28, 29, 30), (30, 29, 24, 32), (22, 21, 30, 23), (31, 32, 26, 27), (41, 26, 25, 36), (33, 39, 38, 37), (39, 41, 36, 38), (34, 35, 39, 33), (40, 27, 26, 41), (5, 6, 24, 29), (16, 15, 38, 36), (2, 7, 31, 27), (17, 2, 27, 40), (0, 8, 21, 22), (7, 11, 32, 31), (20, 17, 40, 41), (4, 0, 22, 23), (18, 12, 34, 33), (8, 1, 28, 21), (13, 18, 33, 37), (6, 3, 25, 24), (12, 14, 35, 34), (3, 16, 36, 25), (1, 5, 29, 28), (15, 13, 37, 38), (19, 20, 41, 39), (10, 4, 23, 30), (14, 19, 39, 35), (11, 10, 30, 32)])
_uv = me_cube_022.uv_layers.new(name='UVMap')
_uv.uv.foreach_set('vector', [0.07998, 0.4255, 0.07998, 0.5076, 0.03869, 0.5076, 0.03869, 0.4255, 0.07998, 0.2604, 0.07998, 0.3577, 0.03869, 0.3577, 0.03869, 0.2604, 0.07998, 0.3577, 0.07998, 0.4255, 0.03869, 0.4255, 0.03869, 0.3577, 0.2339, 0.2604, 0.2339, 0.3577, 0.07998, 0.3577, 0.07998, 0.2604, 0.2339, 0.4255, 0.2339, 0.5076, 0.07998, 0.5076, 0.07998, 0.4255, 0.07998, 0.5555, 0.03869, 0.5555, 0.03869, 0.5076, 0.07998, 0.5076, 0.07998, 0.7206, 0.03869, 0.7206, 0.03869, 0.6233, 0.07998, 0.6233, 0.07998, 0.6233, 0.03869, 0.6233, 0.03869, 0.5555, 0.07998, 0.5555, 0.2339, 0.7206, 0.07998, 0.7206, 0.07998, 0.6233, 0.2339, 0.6233, 0.2339, 0.5555, 0.07998, 0.5555, 0.07998, 0.5076, 0.2339, 0.5076, 0.07998, 0.4255, 0.03869, 0.4255, 0.03869, 0.5076, 0.07998, 0.5076, 0.07998, 0.2604, 0.03869, 0.2604, 0.03869, 0.3577, 0.07998, 0.3577, 0.07998, 0.3577, 0.03869, 0.3577, 0.03869, 0.4255, 0.07998, 0.4255, 0.2339, 0.2604, 0.07998, 0.2604, 0.07998, 0.3577, 0.2339, 0.3577, 0.2339, 0.4255, 0.07998, 0.4255, 0.07998, 0.5076, 0.2339, 0.5076, 0.07998, 0.5555, 0.07998, 0.5076, 0.03869, 0.5076, 0.03869, 0.5555, 0.07998, 0.7206, 0.07998, 0.6233, 0.03869, 0.6233, 0.03869, 0.7206, 0.07998, 0.6233, 0.07998, 0.5555, 0.03869, 0.5555, 0.03869, 0.6233, 0.2339, 0.7206, 0.2339, 0.6233, 0.07998, 0.6233, 0.07998, 0.7206, 0.2339, 0.5555, 0.2339, 0.5076, 0.07998, 0.5076, 0.07998, 0.5555, 0.2553, 0.6198, 0.2553, 0.5538, 0.2611, 0.5538, 0.2611, 0.6198, 0.2553, 0.4272, 0.2553, 0.3612, 0.2611, 0.3612, 0.2611, 0.4272, 0.2826, 0.3176, 0.2826, 0.2453, 0.2878, 0.2453, 0.2878, 0.3176, 0.2826, 0.3597, 0.2826, 0.3176, 0.2878, 0.3176, 0.2878, 0.3597, 0.2623, 0.6478, 0.2623, 0.5124, 0.2676, 0.5124, 0.2676, 0.6478, 0.2691, 0.3839, 0.2691, 0.2484, 0.2743, 0.2484, 0.2743, 0.3839, 0.2743, 0.4237, 0.2743, 0.5591, 0.2691, 0.5591, 0.2691, 0.4237, 0.2889, 0.3705, 0.2889, 0.4934, 0.2814, 0.4934, 0.2814, 0.3705, 0.2676, 0.2901, 0.2676, 0.4255, 0.2623, 0.4255, 0.2623, 0.2901, 0.2623, 0.5124, 0.2623, 0.476, 0.2676, 0.476, 0.2676, 0.5124, 0.2676, 0.2537, 0.2676, 0.2901, 0.2623, 0.2901, 0.2623, 0.2537, 0.2553, 0.5538, 0.2553, 0.4738, 0.2611, 0.4738, 0.2611, 0.5538, 0.2743, 0.5916, 0.2743, 0.6772, 0.2691, 0.6772, 0.2691, 0.5916, 0.2553, 0.4738, 0.2553, 0.4272, 0.2611, 0.4272, 0.2611, 0.4738, 0.2553, 0.7145, 0.2553, 0.6198, 0.2611, 0.6198, 0.2611, 0.7145, 0.2553, 0.3612, 0.2553, 0.2665, 0.2611, 0.2665, 0.2611, 0.3612, 0.2878, 0.4961, 0.2878, 0.5557, 0.2826, 0.5557, 0.2826, 0.4961, 0.281, 0.2484, 0.281, 0.3839, 0.2758, 0.3839, 0.2758, 0.2484, 0.2758, 0.5591, 0.2758, 0.4237, 0.281, 0.4237, 0.281, 0.5591, 0.2878, 0.5733, 0.2878, 0.6329, 0.2826, 0.6329, 0.2826, 0.5733])
me_cube_022.materials.append(mat_m_woodwall)
me_cube_022.update()
me_cube_025 = bpy.data.meshes.new('Cube.025')
me_cube_025.from_pydata([(-100.2, -12.47, -300.0), (-100.2, -12.47, -53.33), (-100.2, 68.36, -300.0), (-100.2, 68.36, -53.33), (100.2, -12.47, -300.0), (100.2, -12.47, -53.33), (100.2, 68.36, -300.0), (100.2, 68.36, -53.33), (-113.7, 68.16, -300.0), (-113.7, -23.5, -300.0), (-113.7, -23.5, -53.33), (-113.7, 68.16, -53.33), (113.7, 68.16, -53.33), (113.7, 68.16, -300.0), (113.7, -23.5, -300.0), (113.7, -23.5, -53.33)], [], [(0, 2, 3, 1), (6, 4, 5, 7), (4, 0, 1, 5), (9, 10, 11, 8), (13, 12, 15, 14), (14, 15, 10, 9), (0, 4, 14, 9), (7, 5, 15, 12), (6, 7, 12, 13), (1, 3, 11, 10), (2, 0, 9, 8), (5, 1, 10, 15), (4, 6, 13, 14), (3, 2, 8, 11)])
_uv = me_cube_025.uv_layers.new(name='UVMap')
_uv.uv.foreach_set('vector', [0.3466, 0.6093, 0.3468, 0.6656, 0.175, 0.6662, 0.1748, 0.6099, 0.3552, 0.6085, 0.3554, 0.6648, 0.1836, 0.6654, 0.1834, 0.6091, 0.3959, 0.593, 0.3962, 0.6816, 0.1257, 0.6825, 0.1254, 0.5939, 0.3602, 0.6666, 0.1788, 0.6673, 0.1786, 0.6078, 0.36, 0.6072, 0.361, 0.6747, 0.178, 0.6754, 0.1778, 0.6154, 0.3608, 0.6148, 0.215, 0.7163, 0.04325, 0.7169, 0.04273, 0.5586, 0.2145, 0.558, 0.07921, 0.2945, 0.07818, 0.4341, 0.07044, 0.4434, 0.0716, 0.2851, 0.1345, 0.4345, 0.07818, 0.4341, 0.07044, 0.4434, 0.1343, 0.4439, 0.3552, 0.6085, 0.1834, 0.6091, 0.1834, 0.5998, 0.3551, 0.5992, 0.07921, 0.2945, 0.1355, 0.2949, 0.1354, 0.2856, 0.0716, 0.2851, 0.1355, 0.2949, 0.07921, 0.2945, 0.0716, 0.2851, 0.1354, 0.2856, 0.07818, 0.4341, 0.07921, 0.2945, 0.0716, 0.2851, 0.07044, 0.4434, 0.07818, 0.4341, 0.1345, 0.4345, 0.1343, 0.4439, 0.07044, 0.4434, 0.1785, 0.598, 0.3599, 0.5973, 0.36, 0.6072, 0.1786, 0.6078])
me_cube_025.materials.append(mat_m_woodwall)
me_cube_025.update()
me_cube_002 = bpy.data.meshes.new('Cube.002')
me_cube_002.from_pydata([(-300.0, -54.74, -300.0), (-300.0, -54.74, -53.33), (-300.0, 874.3, -300.0), (-300.0, 874.3, -53.33), (300.0, -54.74, -300.0), (300.0, -54.74, -53.33), (300.0, 874.3, -300.0), (300.0, 874.3, -53.33), (-340.2, 873.4, -300.0), (-340.2, -103.1, -300.0), (-340.2, -103.1, -53.33), (-340.2, 873.4, -53.33), (340.2, 873.4, -53.33), (340.2, 873.4, -300.0), (340.2, -103.1, -300.0), (340.2, -103.1, -53.33)], [], [(0, 2, 3, 1), (6, 4, 5, 7), (4, 0, 1, 5), (9, 10, 11, 8), (13, 12, 15, 14), (14, 15, 10, 9), (0, 4, 14, 9), (7, 5, 15, 12), (6, 7, 12, 13), (1, 3, 11, 10), (2, 0, 9, 8), (5, 1, 10, 15), (4, 6, 13, 14), (3, 2, 8, 11)])
_uv = me_cube_002.uv_layers.new(name='UVMap')
_uv.uv.foreach_set('vector', [0.1035, 0.1103, 0.1035, 0.4777, 0.4708, 0.4777, 0.4708, 0.1103, 0.1189, 0.2849, 0.1189, 0.6215, 0.4554, 0.6215, 0.4554, 0.2849, 0.1189, 0.6215, 0.1189, 0.9581, 0.4554, 0.9581, 0.4554, 0.6215, 0.1035, 0.1103, 0.4708, 0.1103, 0.4708, 0.4777, 0.1035, 0.4777, 0.1189, 0.2849, 0.4554, 0.2849, 0.4554, 0.6215, 0.1189, 0.6215, 0.1189, 0.6215, 0.4554, 0.6215, 0.4554, 0.9581, 0.1189, 0.9581, 0.1189, 0.9581, 0.1189, 0.6215, 0.1189, 0.6215, 0.1189, 0.9581, 0.4554, 0.2849, 0.4554, 0.6215, 0.4554, 0.6215, 0.4554, 0.2849, 0.1189, 0.2849, 0.4554, 0.2849, 0.4554, 0.2849, 0.1189, 0.2849, 0.4708, 0.1103, 0.4708, 0.4777, 0.4708, 0.4777, 0.4708, 0.1103, 0.1035, 0.4777, 0.1035, 0.1103, 0.1035, 0.1103, 0.1035, 0.4777, 0.4554, 0.6215, 0.4554, 0.9581, 0.4554, 0.9581, 0.4554, 0.6215, 0.1189, 0.6215, 0.1189, 0.2849, 0.1189, 0.2849, 0.1189, 0.6215, 0.4708, 0.4777, 0.1035, 0.4777, 0.1035, 0.4777, 0.4708, 0.4777])
me_cube_002.materials.append(mat_m_woodwall)
me_cube_002.update()
me_plane_001 = bpy.data.meshes.new('Plane.001')
me_plane_001.from_pydata([(-103.1, -100.0, 0.0), (100.0, -100.0, 0.0), (-103.1, 100.0, 0.0), (100.0, 100.0, 0.0)], [], [(0, 1, 3, 2)])
_uv = me_plane_001.uv_layers.new(name='UVMap')
_uv.uv.foreach_set('vector', [0.2337, 0.35, 0.2337, 0.136, 0.4477, 0.136, 0.4477, 0.35])
me_plane_001.materials.append(mat_m_tiledfloor)
me_plane_001.update()
me_plane_002 = bpy.data.meshes.new('Plane.002')
me_plane_002.from_pydata([(-101.9, 26.7, 0.0), (100.0, 26.7, 0.0), (-101.9, 109.9, 0.0), (100.0, 109.9, 0.0)], [], [(0, 1, 3, 2)])
_uv = me_plane_002.uv_layers.new(name='UVMap')
_uv.uv.foreach_set('vector', [0.5726, 0.779, 0.5726, 0.5193, 0.6678, 0.5193, 0.6678, 0.779])
me_plane_002.materials.append(mat_m_carpet)
me_plane_002.update()
me_plane = bpy.data.meshes.new('Plane')
me_plane.from_pydata([(-100.0, -481.0, 0.0), (100.0, -481.0, 0.0), (-100.0, 481.0, 0.0), (100.0, 481.0, 0.0)], [], [(0, 1, 3, 2)])
_uv = me_plane.uv_layers.new(name='UVMap')
_uv.uv.foreach_set('vector', [0.02922, 0.01509, 0.2306, 0.01632, 0.2247, 0.9849, 0.0233, 0.9837])
me_plane.materials.append(mat_m_tiledfloor)
me_plane.update()
me_cube_015 = bpy.data.meshes.new('Cube.015')
me_cube_015.from_pydata([(-290.4, 273.6, 4.131e-05), (-290.4, -273.6, -4.131e-05), (420.7, 273.6, 4.131e-05), (420.7, -273.6, -4.131e-05)], [], [(1, 3, 2, 0)])
_uv = me_cube_015.uv_layers.new(name='UVMap')
_uv.uv.foreach_set('vector', [0.5726, 4.323e-08, 0.5726, 1.0, 2.356e-08, 1.0, 9.906e-08, 7.479e-15])
me_cube_015.materials.append(mat_m_carpet)
me_cube_015.update()
me_cube_024 = bpy.data.meshes.new('Cube.024')
me_cube_024.from_pydata([(-50.0, -50.0, -50.0), (-50.0, -50.0, 47.08), (-50.0, 50.0, -50.0), (-50.0, 50.0, 47.08), (43.45, -50.0, -50.0), (43.45, -50.0, 47.08), (43.45, 50.0, -50.0), (43.45, 50.0, 47.08)], [], [(0, 1, 3, 2), (2, 3, 7, 6), (6, 7, 5, 4), (4, 5, 1, 0), (2, 6, 4, 0), (7, 3, 1, 5)])
_uv = me_cube_024.uv_layers.new(name='UVMap')
_uv.uv.foreach_set('vector', [0.375, 0.0, 0.625, 0.0, 0.625, 0.25, 0.375, 0.25, 0.375, 0.25, 0.625, 0.25, 0.625, 0.5, 0.375, 0.5, 0.375, 0.5, 0.625, 0.5, 0.625, 0.75, 0.375, 0.75, 0.375, 0.75, 0.625, 0.75, 0.625, 1.0, 0.375, 1.0, 0.125, 0.5, 0.375, 0.5, 0.375, 0.75, 0.125, 0.75, 0.625, 0.5, 0.875, 0.5, 0.875, 0.75, 0.625, 0.75])
me_cube_024.update()
me_cube_009 = bpy.data.meshes.new('Cube.009')
me_cube_009.from_pydata([(-50.0, -50.0, -50.0), (-50.0, -50.0, 47.08), (-50.0, 50.0, -50.0), (-50.0, 50.0, 47.08), (43.45, -50.0, -50.0), (43.45, -50.0, 47.08), (43.45, 50.0, -50.0), (43.45, 50.0, 47.08)], [], [(0, 1, 3, 2), (2, 3, 7, 6), (6, 7, 5, 4), (4, 5, 1, 0), (2, 6, 4, 0), (7, 3, 1, 5)])
_uv = me_cube_009.uv_layers.new(name='UVMap')
_uv.uv.foreach_set('vector', [0.375, 0.0, 0.625, 0.0, 0.625, 0.25, 0.375, 0.25, 0.375, 0.25, 0.625, 0.25, 0.625, 0.5, 0.375, 0.5, 0.375, 0.5, 0.625, 0.5, 0.625, 0.75, 0.375, 0.75, 0.375, 0.75, 0.625, 0.75, 0.625, 1.0, 0.375, 1.0, 0.125, 0.5, 0.375, 0.5, 0.375, 0.75, 0.125, 0.75, 0.625, 0.5, 0.875, 0.5, 0.875, 0.75, 0.625, 0.75])
me_cube_009.update()
me_cube_023 = bpy.data.meshes.new('Cube.023')
me_cube_023.from_pydata([(-50.0, -50.0, -50.0), (-50.0, -50.0, 47.08), (-50.0, 50.0, -50.0), (-50.0, 50.0, 47.08), (43.45, -50.0, -50.0), (43.45, -50.0, 47.08), (43.45, 50.0, -50.0), (43.45, 50.0, 47.08)], [], [(0, 1, 3, 2), (2, 3, 7, 6), (6, 7, 5, 4), (4, 5, 1, 0), (2, 6, 4, 0), (7, 3, 1, 5)])
_uv = me_cube_023.uv_layers.new(name='UVMap')
_uv.uv.foreach_set('vector', [0.375, 0.0, 0.625, 0.0, 0.625, 0.25, 0.375, 0.25, 0.375, 0.25, 0.625, 0.25, 0.625, 0.5, 0.375, 0.5, 0.375, 0.5, 0.625, 0.5, 0.625, 0.75, 0.375, 0.75, 0.375, 0.75, 0.625, 0.75, 0.625, 1.0, 0.375, 1.0, 0.125, 0.5, 0.375, 0.5, 0.375, 0.75, 0.125, 0.75, 0.625, 0.5, 0.875, 0.5, 0.875, 0.75, 0.625, 0.75])
me_cube_023.update()
me_cube_013 = bpy.data.meshes.new('Cube.013')
me_cube_013.from_pydata([(1235.0, -52.09, -42.6), (1235.0, -52.09, 54.48), (1235.0, 50.0, -42.6), (1235.0, 50.0, 54.48), (1335.0, -52.09, -42.6), (1335.0, -52.09, 54.48), (1335.0, 50.0, -42.6), (1335.0, 50.0, 54.48)], [], [(0, 1, 3, 2), (2, 3, 7, 6), (6, 7, 5, 4), (4, 5, 1, 0), (2, 6, 4, 0), (7, 3, 1, 5)])
_uv = me_cube_013.uv_layers.new(name='UVMap')
_uv.uv.foreach_set('vector', [0.375, 0.0, 0.625, 0.0, 0.625, 0.25, 0.375, 0.25, 0.375, 0.25, 0.625, 0.25, 0.625, 0.5, 0.375, 0.5, 0.375, 0.5, 0.625, 0.5, 0.625, 0.75, 0.375, 0.75, 0.375, 0.75, 0.625, 0.75, 0.625, 1.0, 0.375, 1.0, 0.125, 0.5, 0.375, 0.5, 0.375, 0.75, 0.125, 0.75, 0.625, 0.5, 0.875, 0.5, 0.875, 0.75, 0.625, 0.75])
me_cube_013.update()

# ---- objects
ob_metal_divider = bpy.data.objects.new('metal divider', me_plane_003)
ob_plasticdoordivider = bpy.data.objects.new('plasticDoorDivider', me_plane_004)
ob_plasticdoordivider_001 = bpy.data.objects.new('plasticDoorDivider.001', me_plane_005)
ob_outlet = bpy.data.objects.new('outlet', me_cube_003)
ob_wallborder = bpy.data.objects.new('wallborder', me_cube)
ob_wallborder_001 = bpy.data.objects.new('wallborder.001', me_cube_005)
ob_wallborder_002 = bpy.data.objects.new('wallborder.002', me_cube_006)
ob_wallborder_003 = bpy.data.objects.new('wallborder.003', me_cube_007)
ob_wallborder_004 = bpy.data.objects.new('wallborder.004', me_cube_008)
ob_wallborder_005 = bpy.data.objects.new('wallborder.005', me_cube_010)
ob_wallborder_006 = bpy.data.objects.new('wallborder.006', me_cube_011)
ob_wallborder_008 = bpy.data.objects.new('wallborder.008', me_cube_014)
ob_wallborder_007 = bpy.data.objects.new('wallborder.007', me_cube_017)
ob_wallborder_009 = bpy.data.objects.new('wallborder.009', me_cube_018)
ob_wallborder_010 = bpy.data.objects.new('wallborder.010', me_cube_026)
ob_wallborder_011 = bpy.data.objects.new('wallborder.011', me_cube_027)
ob_wallborder_012 = bpy.data.objects.new('wallborder.012', me_cube_028)
ob_wallborder_013 = bpy.data.objects.new('wallborder.013', me_cube_029)
ob_wallborder_014 = bpy.data.objects.new('wallborder.014', me_cube_030)
ob_outlet_001 = bpy.data.objects.new('outlet.001', me_cube_012)
ob_walls = bpy.data.objects.new('walls', me_cube_001)
ob_blank_wall_t = bpy.data.objects.new('blank wall t', me_cube_019)
ob_onedoorwall = bpy.data.objects.new('oneDoorWall', me_cube_020)
ob_windowwall = bpy.data.objects.new('windowWall', me_cube_021)
ob_twodoorwall = bpy.data.objects.new('twoDoorWall', me_cube_022)
ob_walls_002 = bpy.data.objects.new('walls.002', me_cube_025)
ob_bathroomwall = bpy.data.objects.new('bathroomWall', me_cube_002)
ob_bathroomfloor = bpy.data.objects.new('bathroomFloor', me_plane_001)
ob_closetfloor = bpy.data.objects.new('closetFloor', me_plane_002)
ob_hallfloor = bpy.data.objects.new('hallFloor', me_plane)
ob_mainfloor = bpy.data.objects.new('mainFloor', me_cube_015)
ob_closetdoor = bpy.data.objects.new('closetdoor', me_cube_024)
ob_roomdoor = bpy.data.objects.new('roomdoor', me_cube_009)
ob_roomdoor_001 = bpy.data.objects.new('roomdoor.001', me_cube_023)
ob_window = bpy.data.objects.new('window', me_cube_013)

# ---- transforms, parenting, visibility, modifiers, constraints
ob_metal_divider.location = (-216.9, 377.1, -293.8)
ob_metal_divider.rotation_euler = (0.0, -0.0, -3.142)
ob_metal_divider.scale = (1.0, 1.123, 1.0)
ob_plasticdoordivider.location = (-149.9, -252.7, -298.8)
ob_plasticdoordivider.scale = (78.07, 1.824, 1.096)
ob_plasticdoordivider_001.location = (105.9, -252.7, -298.6)
ob_plasticdoordivider_001.scale = (78.07, 1.824, 1.096)
ob_outlet.location = (-329.9, -77.19, -273.4)
ob_outlet.scale = (0.7541, 0.9762, 1.0)
ob_wallborder.location = (0.0, 0.0, 0.0)
ob_wallborder_001.location = (0.0, 0.0, 0.0)
ob_wallborder_002.location = (0.0, 0.0, 0.0)
ob_wallborder_003.location = (0.0, 0.0, 0.0)
ob_wallborder_004.location = (0.0, 0.0, 0.0)
ob_wallborder_005.location = (0.0, 0.0, 0.0)
ob_wallborder_006.location = (0.0, 0.0, 0.0)
ob_wallborder_008.location = (0.0, 0.0, 0.0)
ob_wallborder_007.location = (0.0, 0.0, 0.0)
ob_wallborder_009.location = (0.0, 0.0, 0.0)
ob_wallborder_010.location = (0.0, 0.0, 0.0)
ob_wallborder_011.location = (0.0, 0.0, 0.0)
ob_wallborder_012.location = (0.0, 0.0, 0.0)
ob_wallborder_013.location = (0.0, 0.0, 0.0)
ob_wallborder_014.location = (0.0, 0.0, 0.0)
ob_outlet_001.location = (380.7, -159.9, -273.4)
ob_outlet_001.rotation_euler = (0.0, -0.0, 3.142)
ob_outlet_001.scale = (0.7541, 0.9762, 1.0)
ob_walls.location = (-61.78, -1.685, 1.171)
ob_walls.scale = (0.7541, 0.9762, 1.0)
ob_blank_wall_t.location = (0.0, 0.0, 0.0)
ob_onedoorwall.location = (-61.78, -1.685, 1.171)
ob_onedoorwall.scale = (0.7541, 0.9762, 1.0)
ob_windowwall.location = (-61.78, -1.685, 1.171)
ob_windowwall.scale = (0.7541, 0.9762, 1.0)
ob_twodoorwall.location = (-43.19, -252.9, -151.8)
ob_twodoorwall.scale = (1.0, 1.679, 1.0)
ob_walls_002.location = (-217.2, 371.0, 1.171)
ob_walls_002.rotation_euler = (0.0, -0.0, -3.142)
ob_bathroomwall.location = (114.0, -456.2, 1.171)
ob_bathroomwall.scale = (0.3341, 0.2279, 1.0)
ob_bathroomfloor.location = (114.7, -364.5, -298.8)
ob_bathroomfloor.scale = (1.0, 1.123, 1.0)
ob_closetfloor.location = (-217.5, 418.0, -299.0)
ob_closetfloor.rotation_euler = (0.0, -0.0, -3.142)
ob_closetfloor.scale = (1.0, 1.123, 1.0)
ob_hallfloor.location = (-165.7, -730.8, -298.9)
ob_mainfloor.location = (-39.77, 20.85, -298.8)
ob_closetdoor.location = (-207.7, 290.9, -198.5)
ob_closetdoor.scale = (1.598, 0.06996, 1.988)
ob_roomdoor.location = (91.18, -250.1, -198.5)
ob_roomdoor.scale = (0.9157, 0.06996, 1.988)
ob_roomdoor_001.location = (-162.4, -250.1, -198.5)
ob_roomdoor_001.scale = (0.9157, 0.06996, 1.988)
ob_window.location = (162.1, 23.62, -173.0)
ob_window.scale = (0.07409, 2.331, 1.815)

# ---- collection membership
scene.collection.objects.link(ob_metal_divider)
scene.collection.objects.link(ob_plasticdoordivider)
scene.collection.objects.link(ob_plasticdoordivider_001)
scene.collection.objects.link(ob_outlet)
scene.collection.objects.link(ob_wallborder)
scene.collection.objects.link(ob_wallborder_001)
scene.collection.objects.link(ob_wallborder_002)
scene.collection.objects.link(ob_wallborder_003)
scene.collection.objects.link(ob_wallborder_004)
scene.collection.objects.link(ob_wallborder_005)
scene.collection.objects.link(ob_wallborder_006)
scene.collection.objects.link(ob_wallborder_008)
scene.collection.objects.link(ob_wallborder_007)
scene.collection.objects.link(ob_wallborder_009)
scene.collection.objects.link(ob_wallborder_010)
scene.collection.objects.link(ob_wallborder_011)
scene.collection.objects.link(ob_wallborder_012)
scene.collection.objects.link(ob_wallborder_013)
scene.collection.objects.link(ob_wallborder_014)
scene.collection.objects.link(ob_outlet_001)
col_collection.objects.link(ob_walls)
col_collection.objects.link(ob_blank_wall_t)
col_collection.objects.link(ob_onedoorwall)
col_collection.objects.link(ob_windowwall)
col_collection.objects.link(ob_twodoorwall)
col_collection.objects.link(ob_walls_002)
col_collection.objects.link(ob_bathroomwall)
col_floors.objects.link(ob_bathroomfloor)
col_floors.objects.link(ob_closetfloor)
col_floors.objects.link(ob_hallfloor)
col_floors.objects.link(ob_mainfloor)
col_doorelementplaceholders.objects.link(ob_closetdoor)
col_doorelementplaceholders.objects.link(ob_roomdoor)
col_doorelementplaceholders.objects.link(ob_roomdoor_001)
col_doorelementplaceholders.objects.link(ob_window)

# ---- scene / render settings (as saved in the file)
scene.frame_start = 1; scene.frame_end = 250; scene.frame_set(0)
scene.render.engine = 'BLENDER_EEVEE_NEXT'
scene.unit_settings.scale_length = 0.01
bpy.context.view_layer.update()

# ---- added for rendering (the .blend has no active camera and no usable light): camera, sun
cam_auto = bpy.data.cameras.new('AutoCamera')
cam_auto.lens = 50.0
cam_auto.sensor_width = 36.0
cam_auto.clip_end = 29104.0
ob_auto_camera = bpy.data.objects.new('AutoCamera', cam_auto)
scene.collection.objects.link(ob_auto_camera)
ob_auto_camera.location = (1685.5, -2398.67, 1177.17)
ob_auto_camera.rotation_euler = (1.09748, -7.21219e-08, 0.694738)
scene.camera = ob_auto_camera
light_auto_sun = bpy.data.lights.new('AutoSun', 'SUN')
light_auto_sun.energy = 3.0
light_auto_sun.angle = 0.0523599
ob_auto_sun = bpy.data.objects.new('AutoSun', light_auto_sun)
scene.collection.objects.link(ob_auto_sun)
ob_auto_sun.rotation_euler = (0.872665, 0.174533, 0.523599)
bpy.context.view_layer.update()

